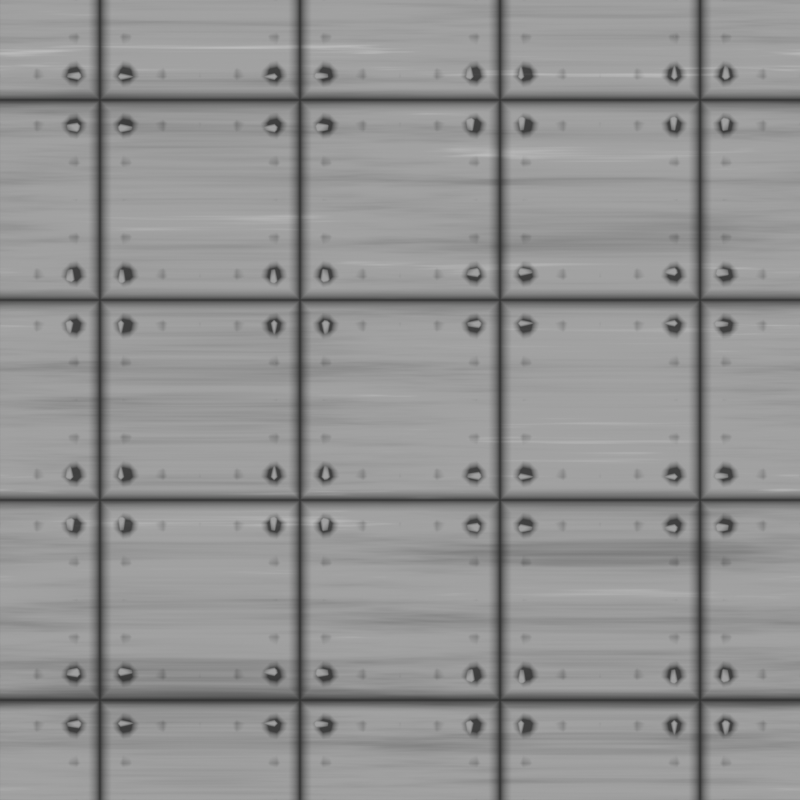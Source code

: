 # Source: Textures.blend  (saved by Blender 3.6.14; exported with 4.5.12 LTS)
import bpy
from mathutils import Matrix  # noqa: F401  (used for matrix-valued properties, if any)

bpy.ops.wm.read_factory_settings(use_empty=True)
scene = bpy.context.scene
scene.name = 'Scene'

# ---- collections
col_collection = bpy.data.collections.new('Collection'); scene.collection.children.link(col_collection)

# ---- images (referenced by path relative to the original .blend; pixels are not part of the script)
import os
ASSET_DIR = os.environ.get("B2B_ASSET_DIR", "")  # directory of the original .blend (textures are referenced by path, not embedded)
HERE = os.path.dirname(os.path.abspath(__file__))  # packed textures are extracted next to this script under _unpacked/

def load_image(name, relpath, width, height, colorspace="sRGB"):
    """Load a texture the original file referenced (path relative to the .blend, or extracted next to this script)."""
    p = next((c for c in (os.path.join(HERE, relpath), os.path.join(ASSET_DIR, relpath)) if relpath and os.path.exists(c)), "")
    if p:
        img = bpy.data.images.load(p, check_existing=True)
        img.name = name
    else:  # same state as the original file: an image datablock whose file is absent (Cycles renders it pink)
        img = bpy.data.images.new(name, width, height)
        img.source = "FILE"
        img.filepath = "//" + (relpath or name)
    img.colorspace_settings.name = colorspace
    return img
img_voronoinoise_png_001 = load_image('VoronoiNoise.png.001', 'VoronoiNoise.png', 1024, 1024, 'sRGB')

# ---- materials (node trees are filled in below, after node groups)
mat_noise = bpy.data.materials.new('Noise')
mat_noise.use_transparent_shadow = False
mat_voronoy = bpy.data.materials.new('Voronoy')
mat_voronoy.use_transparent_shadow = False
mat_brick = bpy.data.materials.new('Brick')
mat_brick.use_transparent_shadow = False
mat_line = bpy.data.materials.new('Line')
mat_line.use_transparent_shadow = False
mat_wood = bpy.data.materials.new('Wood')
mat_wood.use_transparent_shadow = False
mat_metal = bpy.data.materials.new('Metal')
mat_metal.use_transparent_shadow = False

# ---- material node trees
mat_noise.use_nodes = True; mat_noise.node_tree.nodes.clear()
_N = mat_noise.node_tree.nodes; _L = mat_noise.node_tree.links
n0 = _N.new('ShaderNodeOutputMaterial'); n0.name = 'Material Output'; n0.location = (443, 300)
n1 = _N.new('ShaderNodeTexCoord'); n1.name = 'Texture Coordinate'; n1.location = (-1164, 216)
n2 = _N.new('ShaderNodeEmission'); n2.name = 'Emission'; n2.location = (150, 237)
n3 = _N.new('ShaderNodeTexImage'); n3.name = 'Image Texture'; n3.location = (-490, 164)
n3.image = img_voronoinoise_png_001
n4 = _N.new('ShaderNodeMapping'); n4.name = 'Mapping'; n4.location = (-771, 190)
n5 = _N.new('ShaderNodeValToRGB'); n5.name = 'Color Ramp'; n5.location = (-151, 234)
while len(n5.color_ramp.elements) > 1: n5.color_ramp.elements.remove(n5.color_ramp.elements[-1])
n5.color_ramp.elements[0].position = 0.0; n5.color_ramp.elements[0].color = (0.0, 0.0, 0.0, 1.0)
_e = n5.color_ramp.elements.new(0.1136); _e.color = (1.0, 1.0, 1.0, 1.0)
_L.new(n4.outputs[0], n3.inputs[0])
_L.new(n2.outputs[0], n0.inputs[0])
_L.new(n1.outputs[2], n4.inputs[0])
_L.new(n3.outputs[0], n5.inputs[0])
_L.new(n5.outputs[0], n2.inputs[0])
n0.is_active_output = True
mat_voronoy.use_nodes = True; mat_voronoy.node_tree.nodes.clear()
_N = mat_voronoy.node_tree.nodes; _L = mat_voronoy.node_tree.links
n0 = _N.new('ShaderNodeOutputMaterial'); n0.name = 'Material Output'; n0.location = (300, 300)
n1 = _N.new('ShaderNodeEmission'); n1.name = 'Emission'; n1.location = (72, 282)
n2 = _N.new('ShaderNodeMapping'); n2.name = 'Mapping'; n2.location = (-688, 156)
n3 = _N.new('ShaderNodeTexVoronoi'); n3.name = 'Voronoi Texture'; n3.location = (-463, 165)
n3.voronoi_dimensions = '4D'
n3.feature = 'DISTANCE_TO_EDGE'
n3.inputs[2].default_value = 1.3
n3.inputs[8].default_value = 0.0
n4 = _N.new('ShaderNodeValToRGB'); n4.name = 'Color Ramp'; n4.location = (-238, 268)
while len(n4.color_ramp.elements) > 1: n4.color_ramp.elements.remove(n4.color_ramp.elements[-1])
n4.color_ramp.elements[0].position = 2.794e-09; n4.color_ramp.elements[0].color = (0.01787, 0.01787, 0.01787, 1.0)
_e = n4.color_ramp.elements.new(1.0); _e.color = (1.0, 1.0, 1.0, 1.0)
n5 = _N.new('ShaderNodeTexCoord'); n5.name = 'Texture Coordinate'; n5.location = (-2086, 26)
n6 = _N.new('ShaderNodeSeparateXYZ'); n6.name = 'Separate XYZ'; n6.location = (-1866, 66)
n7 = _N.new('ShaderNodeCombineXYZ'); n7.name = 'Combine XYZ'; n7.location = (-904, 220)
n8 = _N.new('ShaderNodeMath'); n8.name = 'Math'; n8.location = (-1678, 337)
n8.operation = 'MULTIPLY'
n8.inputs[1].default_value = 6.283
n9 = _N.new('ShaderNodeMath'); n9.name = 'Math.001'; n9.location = (-1410, 235)
n9.operation = 'SINE'
n9.inputs[1].default_value = 6.283
n10 = _N.new('ShaderNodeMath'); n10.name = 'Math.002'; n10.location = (-1410, 442)
n10.operation = 'COSINE'
n10.inputs[1].default_value = 6.283
n11 = _N.new('ShaderNodeMath'); n11.name = 'Math.003'; n11.location = (-1189, 401)
n11.operation = 'MULTIPLY'
n12 = _N.new('ShaderNodeMath'); n12.name = 'Math.004'; n12.location = (-1189, 215)
n12.operation = 'MULTIPLY'
n13 = _N.new('ShaderNodeMath'); n13.name = 'Math.006'; n13.location = (-1419, -226)
n13.operation = 'SINE'
n13.inputs[1].default_value = 6.283
n14 = _N.new('ShaderNodeMath'); n14.name = 'Math.007'; n14.location = (-1419, -19)
n14.operation = 'COSINE'
n14.inputs[1].default_value = 6.283
n15 = _N.new('ShaderNodeMath'); n15.name = 'Math.008'; n15.location = (-1199, -60)
n15.operation = 'MULTIPLY'
n16 = _N.new('ShaderNodeMath'); n16.name = 'Math.009'; n16.location = (-1199, -246)
n16.operation = 'MULTIPLY'
n17 = _N.new('ShaderNodeMath'); n17.name = 'Math.005'; n17.location = (-1664, 75)
n17.operation = 'MULTIPLY'
n17.inputs[1].default_value = 6.283
n18 = _N.new('ShaderNodeValue'); n18.name = 'Value'; n18.location = (-1431, 86)
n18.outputs[0].default_value = 1.0
_L.new(n1.outputs[0], n0.inputs[0])
_L.new(n4.outputs[0], n1.inputs[0])
_L.new(n5.outputs[0], n6.inputs[0])
_L.new(n6.outputs[0], n8.inputs[0])
_L.new(n8.outputs[0], n10.inputs[0])
_L.new(n8.outputs[0], n9.inputs[0])
_L.new(n18.outputs[0], n11.inputs[1])
_L.new(n10.outputs[0], n11.inputs[0])
_L.new(n18.outputs[0], n12.inputs[1])
_L.new(n9.outputs[0], n12.inputs[0])
_L.new(n11.outputs[0], n7.inputs[0])
_L.new(n12.outputs[0], n7.inputs[1])
_L.new(n7.outputs[0], n2.inputs[0])
_L.new(n3.outputs[0], n4.inputs[0])
_L.new(n2.outputs[0], n3.inputs[0])
_L.new(n6.outputs[1], n17.inputs[0])
_L.new(n14.outputs[0], n15.inputs[0])
_L.new(n13.outputs[0], n16.inputs[0])
_L.new(n17.outputs[0], n14.inputs[0])
_L.new(n17.outputs[0], n13.inputs[0])
_L.new(n18.outputs[0], n15.inputs[1])
_L.new(n18.outputs[0], n16.inputs[1])
_L.new(n15.outputs[0], n7.inputs[2])
_L.new(n16.outputs[0], n3.inputs[1])
n0.is_active_output = True
mat_brick.use_nodes = True; mat_brick.node_tree.nodes.clear()
_N = mat_brick.node_tree.nodes; _L = mat_brick.node_tree.links
n0 = _N.new('ShaderNodeMath'); n0.name = 'Math.010'; n0.location = (-563, 140)
n0.operation = 'MULTIPLY'
n1 = _N.new('ShaderNodeValToRGB'); n1.name = 'Color Ramp.003'; n1.location = (-1058, 196)
while len(n1.color_ramp.elements) > 1: n1.color_ramp.elements.remove(n1.color_ramp.elements[-1])
n1.color_ramp.elements[0].position = 0.0; n1.color_ramp.elements[0].color = (0.0, 0.0, 0.0, 1.0)
_e = n1.color_ramp.elements.new(0.7136); _e.color = (1.0, 1.0, 1.0, 1.0)
n2 = _N.new('ShaderNodeValue'); n2.name = 'Value.001'; n2.location = (-778, 49)
n2.outputs[0].default_value = 0.04
n3 = _N.new('ShaderNodeValToRGB'); n3.name = 'Color Ramp.001'; n3.location = (-638, 379)
while len(n3.color_ramp.elements) > 1: n3.color_ramp.elements.remove(n3.color_ramp.elements[-1])
n3.color_ramp.elements[0].position = 0.7273; n3.color_ramp.elements[0].color = (1.0, 1.0, 1.0, 1.0)
_e = n3.color_ramp.elements.new(0.8227); _e.color = (0.0, 0.0, 0.0, 1.0)
n4 = _N.new('ShaderNodeOutputMaterial'); n4.name = 'Material Output'; n4.location = (1087, 384)
n5 = _N.new('ShaderNodeValToRGB'); n5.name = 'Color Ramp'; n5.location = (579, 353)
while len(n5.color_ramp.elements) > 1: n5.color_ramp.elements.remove(n5.color_ramp.elements[-1])
n5.color_ramp.elements[0].position = 0.0; n5.color_ramp.elements[0].color = (0.04478, 0.04478, 0.04478, 1.0)
_e = n5.color_ramp.elements.new(1.0); _e.color = (0.7328, 0.7328, 0.7328, 1.0)
n6 = _N.new('ShaderNodeMix'); n6.name = 'Mix'; n6.location = (359, 256)
n6.data_type = 'RGBA'
n6.blend_type = 'MULTIPLY'
n6.clamp_result = True
n6.inputs[0].default_value = 1.0
n7 = _N.new('ShaderNodeMix'); n7.name = 'Mix.001'; n7.location = (139, 39)
n7.data_type = 'RGBA'
n7.blend_type = 'MULTIPLY'
n7.clamp_result = True
n7.inputs[0].default_value = 0.4917
n8 = _N.new('ShaderNodeValToRGB'); n8.name = 'Color Ramp.002'; n8.location = (-174, 75)
while len(n8.color_ramp.elements) > 1: n8.color_ramp.elements.remove(n8.color_ramp.elements[-1])
n8.color_ramp.elements[0].position = 0.05; n8.color_ramp.elements[0].color = (0.0, 0.0, 0.0, 1.0)
_e = n8.color_ramp.elements.new(1.0); _e.color = (1.0, 1.0, 1.0, 1.0)
n9 = _N.new('ShaderNodeTexNoise'); n9.name = 'Noise Texture'; n9.location = (-1464, 369)
n9.noise_dimensions = '4D'
n9.inputs[2].default_value = 2.26
n9.inputs[3].default_value = 0.0
n9.inputs[4].default_value = 1.0
n9.inputs[8].default_value = 0.7
n10 = _N.new('ShaderNodeEmission'); n10.name = 'Emission'; n10.location = (889, 366)
n11 = _N.new('ShaderNodeMapping'); n11.name = 'Mapping'; n11.location = (-1462, 7)
n12 = _N.new('ShaderNodeTexBrick'); n12.name = 'Brick Texture'; n12.location = (-381, 49)
n12.inputs[2].default_value = (0.31, 0.31, 0.31, 1.0)
n12.inputs[4].default_value = 3.5
n12.inputs[6].default_value = 0.82
n13 = _N.new('ShaderNodeTexVoronoi'); n13.name = 'Voronoi Texture'; n13.location = (-1040, -274)
n13.voronoi_dimensions = '4D'
n13.feature = 'N_SPHERE_RADIUS'
n13.inputs[2].default_value = 2.18
n14 = _N.new('ShaderNodeValToRGB'); n14.name = 'Color Ramp.004'; n14.location = (-167, -150)
n14.color_ramp.interpolation = 'CARDINAL'
while len(n14.color_ramp.elements) > 1: n14.color_ramp.elements.remove(n14.color_ramp.elements[-1])
n14.color_ramp.elements[0].position = 0.05909; n14.color_ramp.elements[0].color = (0.2414, 0.2414, 0.2414, 1.0)
_e = n14.color_ramp.elements.new(0.3773); _e.color = (1.0, 1.0, 1.0, 1.0)
n15 = _N.new('ShaderNodeSeparateXYZ'); n15.name = 'Separate XYZ'; n15.location = (-2702, 74)
n16 = _N.new('ShaderNodeMath'); n16.name = 'Math'; n16.location = (-2513, 344)
n16.operation = 'MULTIPLY'
n16.inputs[1].default_value = 6.283
n17 = _N.new('ShaderNodeMath'); n17.name = 'Math.001'; n17.location = (-2245, 243)
n17.operation = 'SINE'
n17.inputs[1].default_value = 6.283
n18 = _N.new('ShaderNodeMath'); n18.name = 'Math.002'; n18.location = (-2245, 450)
n18.operation = 'COSINE'
n18.inputs[1].default_value = 6.283
n19 = _N.new('ShaderNodeMath'); n19.name = 'Math.003'; n19.location = (-2025, 408)
n19.operation = 'MULTIPLY'
n20 = _N.new('ShaderNodeMath'); n20.name = 'Math.006'; n20.location = (-2254, -218)
n20.operation = 'SINE'
n20.inputs[1].default_value = 6.283
n21 = _N.new('ShaderNodeMath'); n21.name = 'Math.007'; n21.location = (-2254, -11)
n21.operation = 'COSINE'
n21.inputs[1].default_value = 6.283
n22 = _N.new('ShaderNodeMath'); n22.name = 'Math.008'; n22.location = (-2034, -52)
n22.operation = 'MULTIPLY'
n23 = _N.new('ShaderNodeMath'); n23.name = 'Math.005'; n23.location = (-2499, 82)
n23.operation = 'MULTIPLY'
n23.inputs[1].default_value = 6.283
n24 = _N.new('ShaderNodeMath'); n24.name = 'Math.004'; n24.location = (-2025, 222)
n24.operation = 'MULTIPLY'
n25 = _N.new('ShaderNodeTexCoord'); n25.name = 'Texture Coordinate'; n25.location = (-2921, 33)
n26 = _N.new('ShaderNodeTexCoord'); n26.name = 'Texture Coordinate.001'; n26.location = (-1713, -153)
n27 = _N.new('ShaderNodeValue'); n27.name = 'Value'; n27.location = (-2266, 94)
n27.outputs[0].default_value = 1.7
n28 = _N.new('ShaderNodeMath'); n28.name = 'Math.009'; n28.location = (-2034, -238)
n28.operation = 'MULTIPLY'
n29 = _N.new('ShaderNodeCombineXYZ'); n29.name = 'Combine XYZ'; n29.location = (-1740, 228)
n30 = _N.new('ShaderNodeValToRGB'); n30.name = 'Color Ramp.005'; n30.location = (-771, -180)
while len(n30.color_ramp.elements) > 1: n30.color_ramp.elements.remove(n30.color_ramp.elements[-1])
n30.color_ramp.elements[0].position = 0.0; n30.color_ramp.elements[0].color = (1.0, 1.0, 1.0, 1.0)
_e = n30.color_ramp.elements.new(0.8045); _e.color = (0.0, 0.0, 0.0, 1.0)
_L.new(n5.outputs[0], n10.inputs[0])
_L.new(n25.outputs[0], n15.inputs[0])
_L.new(n15.outputs[0], n16.inputs[0])
_L.new(n16.outputs[0], n18.inputs[0])
_L.new(n16.outputs[0], n17.inputs[0])
_L.new(n27.outputs[0], n19.inputs[1])
_L.new(n18.outputs[0], n19.inputs[0])
_L.new(n27.outputs[0], n24.inputs[1])
_L.new(n17.outputs[0], n24.inputs[0])
_L.new(n19.outputs[0], n29.inputs[0])
_L.new(n24.outputs[0], n29.inputs[1])
_L.new(n15.outputs[1], n23.inputs[0])
_L.new(n21.outputs[0], n22.inputs[0])
_L.new(n20.outputs[0], n28.inputs[0])
_L.new(n23.outputs[0], n21.inputs[0])
_L.new(n23.outputs[0], n20.inputs[0])
_L.new(n27.outputs[0], n22.inputs[1])
_L.new(n27.outputs[0], n28.inputs[1])
_L.new(n22.outputs[0], n29.inputs[2])
_L.new(n6.outputs[2], n5.inputs[0])
_L.new(n26.outputs[0], n11.inputs[0])
_L.new(n29.outputs[0], n9.inputs[0])
_L.new(n28.outputs[0], n9.inputs[1])
_L.new(n9.outputs[0], n3.inputs[0])
_L.new(n3.outputs[0], n6.inputs[7])
_L.new(n7.outputs[2], n6.inputs[6])
_L.new(n2.outputs[0], n0.inputs[0])
_L.new(n0.outputs[0], n12.inputs[5])
_L.new(n9.outputs[0], n1.inputs[0])
_L.new(n1.outputs[0], n0.inputs[1])
_L.new(n12.outputs[0], n8.inputs[0])
_L.new(n8.outputs[0], n7.inputs[6])
_L.new(n29.outputs[0], n13.inputs[0])
_L.new(n28.outputs[0], n13.inputs[1])
_L.new(n14.outputs[0], n7.inputs[7])
_L.new(n10.outputs[0], n4.inputs[0])
_L.new(n13.outputs[4], n14.inputs[0])
_L.new(n11.outputs[0], n12.inputs[0])
_L.new(n30.outputs[0], n12.inputs[7])
_L.new(n13.outputs[4], n30.inputs[0])
n4.is_active_output = True
mat_line.use_nodes = True; mat_line.node_tree.nodes.clear()
_N = mat_line.node_tree.nodes; _L = mat_line.node_tree.links
n0 = _N.new('ShaderNodeOutputMaterial'); n0.name = 'Material Output'; n0.location = (563, 300)
n1 = _N.new('ShaderNodeValToRGB'); n1.name = 'Color Ramp.003'; n1.location = (25, 288)
while len(n1.color_ramp.elements) > 1: n1.color_ramp.elements.remove(n1.color_ramp.elements[-1])
n1.color_ramp.elements[0].position = 0.0; n1.color_ramp.elements[0].color = (0.04157, 0.04157, 0.04157, 1.0)
_e = n1.color_ramp.elements.new(1.0); _e.color = (0.7004, 0.7004, 0.7004, 1.0)
n2 = _N.new('ShaderNodeMapping'); n2.name = 'Mapping'; n2.location = (-1314, -135)
n2.inputs[1].default_value = (1.0, 0.0, 0.0)
n2.inputs[2].default_value = (0.0, 0.0, 1.571)
n2.inputs[3].default_value = (1.0, 5.0, 1.0)
n3 = _N.new('ShaderNodeTexCoord'); n3.name = 'Texture Coordinate.001'; n3.location = (-1494, -135)
n4 = _N.new('ShaderNodeTexGradient'); n4.name = 'Gradient Texture'; n4.location = (-1134, -95)
n5 = _N.new('ShaderNodeMix'); n5.name = 'Mix'; n5.location = (-426, 224)
n5.data_type = 'RGBA'
n5.blend_type = 'MULTIPLY'
n6 = _N.new('ShaderNodeTexNoise'); n6.name = 'Noise Texture'; n6.location = (-1400, 177)
n6.noise_dimensions = '4D'
n6.inputs[2].default_value = 1.75
n6.inputs[3].default_value = 5.76
n6.inputs[4].default_value = 0.5883
n6.inputs[8].default_value = 0.59
n7 = _N.new('ShaderNodeValToRGB'); n7.name = 'Color Ramp'; n7.location = (-879, -119)
n7.color_ramp.interpolation = 'B_SPLINE'
while len(n7.color_ramp.elements) > 1: n7.color_ramp.elements.remove(n7.color_ramp.elements[-1])
n7.color_ramp.elements[0].position = 0.0; n7.color_ramp.elements[0].color = (1.0, 1.0, 1.0, 1.0)
_e = n7.color_ramp.elements.new(0.4773); _e.color = (0.0, 0.0, 0.0, 1.0)
_e = n7.color_ramp.elements.new(1.0); _e.color = (1.0, 1.0, 1.0, 1.0)
n8 = _N.new('ShaderNodeValToRGB'); n8.name = 'Color Ramp.001'; n8.location = (-934, 94)
while len(n8.color_ramp.elements) > 1: n8.color_ramp.elements.remove(n8.color_ramp.elements[-1])
n8.color_ramp.elements[0].position = 0.01818; n8.color_ramp.elements[0].color = (0.0, 0.0, 0.0, 1.0)
_e = n8.color_ramp.elements.new(0.2); _e.color = (1.0, 1.0, 1.0, 1.0)
_e = n8.color_ramp.elements.new(0.8273); _e.color = (1.0, 1.0, 1.0, 1.0)
_e = n8.color_ramp.elements.new(0.9818); _e.color = (0.0, 0.0, 0.0, 1.0)
n9 = _N.new('ShaderNodeValToRGB'); n9.name = 'Color Ramp.002'; n9.location = (-1227, 150)
while len(n9.color_ramp.elements) > 1: n9.color_ramp.elements.remove(n9.color_ramp.elements[-1])
n9.color_ramp.elements[0].position = 0.3136; n9.color_ramp.elements[0].color = (0.0, 0.0, 0.0, 1.0)
_e = n9.color_ramp.elements.new(0.5727); _e.color = (1.0, 1.0, 1.0, 1.0)
n10 = _N.new('ShaderNodeTexCoord'); n10.name = 'Texture Coordinate.002'; n10.location = (-2150, 580)
n11 = _N.new('ShaderNodeMix'); n11.name = 'Mix.001'; n11.location = (-218, 403)
n11.data_type = 'RGBA'
n11.blend_type = 'MULTIPLY'
n12 = _N.new('ShaderNodeMapping'); n12.name = 'Mapping.004'; n12.location = (-1886, 799)
n12.inputs[2].default_value = (0.0, 0.0, 1.571)
n13 = _N.new('ShaderNodeTexMagic'); n13.name = 'Magic Texture'; n13.location = (-1649, 342)
n13.inputs[1].default_value = 10.0
n13.inputs[2].default_value = 2.1
n14 = _N.new('ShaderNodeMix'); n14.name = 'Mix.002'; n14.location = (-1337, 538)
n14.data_type = 'RGBA'
n14.blend_type = 'MULTIPLY'
n14.inputs[0].default_value = 1.0
n15 = _N.new('ShaderNodeValToRGB'); n15.name = 'Color Ramp.004'; n15.location = (-1048, 434)
n15.color_ramp.interpolation = 'CARDINAL'
while len(n15.color_ramp.elements) > 1: n15.color_ramp.elements.remove(n15.color_ramp.elements[-1])
n15.color_ramp.elements[0].position = 0.06818; n15.color_ramp.elements[0].color = (0.0, 0.0, 0.0, 1.0)
_e = n15.color_ramp.elements.new(0.5455); _e.color = (1.0, 1.0, 1.0, 1.0)
n16 = _N.new('ShaderNodeValToRGB'); n16.name = 'Color Ramp.005'; n16.location = (-551, -184)
n16.color_ramp.interpolation = 'EASE'
while len(n16.color_ramp.elements) > 1: n16.color_ramp.elements.remove(n16.color_ramp.elements[-1])
n16.color_ramp.elements[0].position = 0.1864; n16.color_ramp.elements[0].color = (0.0, 0.0, 0.0, 1.0)
_e = n16.color_ramp.elements.new(0.2614); _e.color = (0.9545, 0.9545, 0.9545, 1.0)
_e = n16.color_ramp.elements.new(0.477); _e.color = (0.9886, 0.9886, 0.9886, 1.0)
_e = n16.color_ramp.elements.new(0.7682); _e.color = (0.9545, 0.9545, 0.9545, 1.0)
_e = n16.color_ramp.elements.new(0.8455); _e.color = (0.0, 0.0, 0.0, 1.0)
n17 = _N.new('ShaderNodeTexMagic'); n17.name = 'Magic Texture.001'; n17.location = (-1644, 537)
n17.inputs[1].default_value = 10.0
n17.inputs[2].default_value = 2.1
n18 = _N.new('ShaderNodeEmission'); n18.name = 'Emission'; n18.location = (344, 282)
n19 = _N.new('ShaderNodeSeparateXYZ'); n19.name = 'Separate XYZ'; n19.location = (-2802, -82)
n20 = _N.new('ShaderNodeMath'); n20.name = 'Math'; n20.location = (-2614, 189)
n20.operation = 'MULTIPLY'
n20.inputs[1].default_value = 6.283
n21 = _N.new('ShaderNodeMath'); n21.name = 'Math.001'; n21.location = (-2345, 87)
n21.operation = 'SINE'
n21.inputs[1].default_value = 6.283
n22 = _N.new('ShaderNodeMath'); n22.name = 'Math.002'; n22.location = (-2345, 294)
n22.operation = 'COSINE'
n22.inputs[1].default_value = 6.283
n23 = _N.new('ShaderNodeMath'); n23.name = 'Math.003'; n23.location = (-2125, 253)
n23.operation = 'MULTIPLY'
n24 = _N.new('ShaderNodeMath'); n24.name = 'Math.006'; n24.location = (-2355, -374)
n24.operation = 'SINE'
n24.inputs[1].default_value = 6.283
n25 = _N.new('ShaderNodeMath'); n25.name = 'Math.007'; n25.location = (-2355, -167)
n25.operation = 'COSINE'
n25.inputs[1].default_value = 6.283
n26 = _N.new('ShaderNodeMath'); n26.name = 'Math.005'; n26.location = (-2600, -73)
n26.operation = 'MULTIPLY'
n26.inputs[1].default_value = 6.283
n27 = _N.new('ShaderNodeMath'); n27.name = 'Math.004'; n27.location = (-2125, 67)
n27.operation = 'MULTIPLY'
n28 = _N.new('ShaderNodeMath'); n28.name = 'Math.008'; n28.location = (-2137, -153)
n28.operation = 'MULTIPLY'
n29 = _N.new('ShaderNodeMath'); n29.name = 'Math.009'; n29.location = (-1932, -257)
n29.operation = 'MULTIPLY'
n30 = _N.new('ShaderNodeTexCoord'); n30.name = 'Texture Coordinate'; n30.location = (-3082, -136)
n31 = _N.new('ShaderNodeValue'); n31.name = 'Value'; n31.location = (-2366, -62)
n31.outputs[0].default_value = 1.7
n32 = _N.new('ShaderNodeCombineXYZ'); n32.name = 'Combine XYZ'; n32.location = (-1840, 72)
n33 = _N.new('ShaderNodeMapping'); n33.name = 'Mapping.003'; n33.location = (-1903, 460)
_L.new(n19.outputs[0], n20.inputs[0])
_L.new(n20.outputs[0], n22.inputs[0])
_L.new(n20.outputs[0], n21.inputs[0])
_L.new(n31.outputs[0], n23.inputs[1])
_L.new(n22.outputs[0], n23.inputs[0])
_L.new(n31.outputs[0], n27.inputs[1])
_L.new(n21.outputs[0], n27.inputs[0])
_L.new(n23.outputs[0], n32.inputs[0])
_L.new(n27.outputs[0], n32.inputs[1])
_L.new(n19.outputs[1], n26.inputs[0])
_L.new(n25.outputs[0], n28.inputs[0])
_L.new(n24.outputs[0], n29.inputs[0])
_L.new(n26.outputs[0], n25.inputs[0])
_L.new(n26.outputs[0], n24.inputs[0])
_L.new(n31.outputs[0], n28.inputs[1])
_L.new(n31.outputs[0], n29.inputs[1])
_L.new(n28.outputs[0], n32.inputs[2])
_L.new(n2.outputs[0], n4.inputs[0])
_L.new(n4.outputs[1], n7.inputs[0])
_L.new(n3.outputs[2], n2.inputs[0])
_L.new(n4.outputs[1], n8.inputs[0])
_L.new(n8.outputs[0], n5.inputs[6])
_L.new(n6.outputs[0], n9.inputs[0])
_L.new(n9.outputs[0], n5.inputs[7])
_L.new(n7.outputs[0], n5.inputs[0])
_L.new(n1.outputs[0], n18.inputs[0])
_L.new(n11.outputs[2], n1.inputs[0])
_L.new(n5.outputs[2], n11.inputs[6])
_L.new(n15.outputs[0], n11.inputs[7])
_L.new(n30.outputs[0], n19.inputs[0])
_L.new(n32.outputs[0], n6.inputs[0])
_L.new(n29.outputs[0], n6.inputs[1])
_L.new(n4.outputs[1], n16.inputs[0])
_L.new(n16.outputs[0], n11.inputs[0])
_L.new(n33.outputs[0], n13.inputs[0])
_L.new(n10.outputs[0], n33.inputs[0])
_L.new(n10.outputs[0], n12.inputs[0])
_L.new(n12.outputs[0], n17.inputs[0])
_L.new(n13.outputs[1], n14.inputs[6])
_L.new(n17.outputs[1], n14.inputs[7])
_L.new(n14.outputs[2], n15.inputs[0])
_L.new(n18.outputs[0], n0.inputs[0])
n0.is_active_output = True
mat_wood.use_nodes = True; mat_wood.node_tree.nodes.clear()
_N = mat_wood.node_tree.nodes; _L = mat_wood.node_tree.links
n0 = _N.new('ShaderNodeOutputMaterial'); n0.name = 'Material Output'; n0.location = (503, 300)
n1 = _N.new('ShaderNodeValToRGB'); n1.name = 'Color Ramp.001'; n1.location = (12, 182)
while len(n1.color_ramp.elements) > 1: n1.color_ramp.elements.remove(n1.color_ramp.elements[-1])
n1.color_ramp.elements[0].position = 0.0; n1.color_ramp.elements[0].color = (0.02694, 0.02694, 0.02694, 1.0)
_e = n1.color_ramp.elements.new(1.0); _e.color = (0.6619, 0.6619, 0.6619, 1.0)
n2 = _N.new('ShaderNodeMapping'); n2.name = 'Mapping.002'; n2.location = (-1128, 502)
n2.inputs[3].default_value = (-0.24, 0.23, 6.99)
n3 = _N.new('ShaderNodeMapping'); n3.name = 'Mapping.003'; n3.location = (-1130, 130)
n3.inputs[3].default_value = (1.0, 1.0, 9.73)
n4 = _N.new('ShaderNodeTexNoise'); n4.name = 'Noise Texture'; n4.location = (-688, 317)
n4.noise_dimensions = '4D'
n4.inputs[2].default_value = 0.4
n4.inputs[3].default_value = 4.56
n4.inputs[4].default_value = 0.7492
n4.inputs[8].default_value = 1.04
n5 = _N.new('ShaderNodeValToRGB'); n5.name = 'Color Ramp'; n5.location = (-501, 315)
n5.color_ramp.interpolation = 'B_SPLINE'
while len(n5.color_ramp.elements) > 1: n5.color_ramp.elements.remove(n5.color_ramp.elements[-1])
n5.color_ramp.elements[0].position = 0.3818; n5.color_ramp.elements[0].color = (0.0, 0.0, 0.0, 1.0)
_e = n5.color_ramp.elements.new(0.5773); _e.color = (0.5852, 0.5852, 0.5852, 1.0)
_e = n5.color_ramp.elements.new(0.7455); _e.color = (0.004768, 0.004768, 0.004768, 1.0)
_e = n5.color_ramp.elements.new(0.9091); _e.color = (1.0, 1.0, 1.0, 1.0)
n6 = _N.new('ShaderNodeTexNoise'); n6.name = 'Noise Texture.001'; n6.location = (-1407, 1164)
n6.noise_dimensions = '4D'
n6.inputs[2].default_value = 2.27
n6.inputs[3].default_value = 0.5
n6.inputs[4].default_value = 1.0
n6.inputs[8].default_value = 0.39
n7 = _N.new('ShaderNodeInvert'); n7.name = 'Invert Color'; n7.location = (-387, 675)
n8 = _N.new('ShaderNodeMix'); n8.name = 'Mix'; n8.location = (-46, 631)
n8.data_type = 'RGBA'
n8.blend_type = 'MULTIPLY'
n8.inputs[0].default_value = 1.0
n9 = _N.new('ShaderNodeEmission'); n9.name = 'Emission'; n9.location = (282, 289)
n10 = _N.new('ShaderNodeMapping'); n10.name = 'Mapping.001'; n10.location = (-1010, 1559)
n10.inputs[1].default_value = (0.02, 0.0, 0.0)
n10.inputs[3].default_value = (0.15, 1.0, 1.0)
n11 = _N.new('ShaderNodeTexCoord'); n11.name = 'Texture Coordinate.002'; n11.location = (-1219, 1497)
n12 = _N.new('ShaderNodeValToRGB'); n12.name = 'Color Ramp.002'; n12.location = (-1207, 1162)
n12.color_ramp.interpolation = 'B_SPLINE'
while len(n12.color_ramp.elements) > 1: n12.color_ramp.elements.remove(n12.color_ramp.elements[-1])
n12.color_ramp.elements[0].position = 0.0; n12.color_ramp.elements[0].color = (0.02112, 0.02112, 0.02112, 1.0)
_e = n12.color_ramp.elements.new(0.1955); _e.color = (0.0, 0.0, 0.0, 1.0)
n13 = _N.new('ShaderNodeValToRGB'); n13.name = 'Color Ramp.003'; n13.location = (-1098, 869)
n13.color_ramp.interpolation = 'B_SPLINE'
while len(n13.color_ramp.elements) > 1: n13.color_ramp.elements.remove(n13.color_ramp.elements[-1])
n13.color_ramp.elements[0].position = 0.0; n13.color_ramp.elements[0].color = (0.2135, 0.2135, 0.2135, 1.0)
_e = n13.color_ramp.elements.new(0.1091); _e.color = (0.0, 0.0, 0.0, 1.0)
n14 = _N.new('ShaderNodeTexBrick'); n14.name = 'Brick Texture'; n14.location = (-620, 831)
n14.offset_frequency = 1
n14.squash_frequency = 1
n14.offset = 1.0
n14.inputs[4].default_value = 2.5
n14.inputs[6].default_value = 1.0
n15 = _N.new('ShaderNodeSeparateXYZ'); n15.name = 'Separate XYZ'; n15.location = (-2310, 156)
n16 = _N.new('ShaderNodeMath'); n16.name = 'Math'; n16.location = (-2121, 426)
n16.operation = 'MULTIPLY'
n16.inputs[1].default_value = 6.283
n17 = _N.new('ShaderNodeMath'); n17.name = 'Math.001'; n17.location = (-1853, 324)
n17.operation = 'SINE'
n17.inputs[1].default_value = 6.283
n18 = _N.new('ShaderNodeMath'); n18.name = 'Math.002'; n18.location = (-1853, 531)
n18.operation = 'COSINE'
n18.inputs[1].default_value = 6.283
n19 = _N.new('ShaderNodeMath'); n19.name = 'Math.003'; n19.location = (-1633, 490)
n19.operation = 'MULTIPLY'
n20 = _N.new('ShaderNodeMath'); n20.name = 'Math.006'; n20.location = (-1863, -136)
n20.operation = 'SINE'
n20.inputs[1].default_value = 6.283
n21 = _N.new('ShaderNodeMath'); n21.name = 'Math.007'; n21.location = (-1863, 71)
n21.operation = 'COSINE'
n21.inputs[1].default_value = 6.283
n22 = _N.new('ShaderNodeMath'); n22.name = 'Math.008'; n22.location = (-1642, 29)
n22.operation = 'MULTIPLY'
n23 = _N.new('ShaderNodeMath'); n23.name = 'Math.005'; n23.location = (-2108, 164)
n23.operation = 'MULTIPLY'
n23.inputs[1].default_value = 6.283
n24 = _N.new('ShaderNodeMath'); n24.name = 'Math.004'; n24.location = (-1633, 304)
n24.operation = 'MULTIPLY'
n25 = _N.new('ShaderNodeTexCoord'); n25.name = 'Texture Coordinate'; n25.location = (-2530, 115)
n26 = _N.new('ShaderNodeValue'); n26.name = 'Value'; n26.location = (-1874, 176)
n26.outputs[0].default_value = 1.7
n27 = _N.new('ShaderNodeCombineXYZ'); n27.name = 'Combine XYZ'; n27.location = (-1348, 309)
n28 = _N.new('ShaderNodeMath'); n28.name = 'Math.009'; n28.location = (-1360, 83)
n28.operation = 'MULTIPLY'
n29 = _N.new('ShaderNodeVectorMath'); n29.name = 'Vector Math'; n29.location = (-840, 1038)
_L.new(n25.outputs[0], n15.inputs[0])
_L.new(n15.outputs[0], n16.inputs[0])
_L.new(n16.outputs[0], n18.inputs[0])
_L.new(n16.outputs[0], n17.inputs[0])
_L.new(n26.outputs[0], n19.inputs[1])
_L.new(n18.outputs[0], n19.inputs[0])
_L.new(n26.outputs[0], n24.inputs[1])
_L.new(n17.outputs[0], n24.inputs[0])
_L.new(n19.outputs[0], n27.inputs[0])
_L.new(n24.outputs[0], n27.inputs[1])
_L.new(n15.outputs[1], n23.inputs[0])
_L.new(n21.outputs[0], n22.inputs[0])
_L.new(n20.outputs[0], n28.inputs[0])
_L.new(n23.outputs[0], n21.inputs[0])
_L.new(n23.outputs[0], n20.inputs[0])
_L.new(n26.outputs[0], n22.inputs[1])
_L.new(n26.outputs[0], n28.inputs[1])
_L.new(n22.outputs[0], n27.inputs[2])
_L.new(n4.outputs[0], n5.inputs[0])
_L.new(n1.outputs[0], n9.inputs[0])
_L.new(n29.outputs[0], n14.inputs[0])
_L.new(n11.outputs[0], n10.inputs[0])
_L.new(n14.outputs[1], n7.inputs[1])
_L.new(n5.outputs[0], n8.inputs[6])
_L.new(n7.outputs[0], n8.inputs[7])
_L.new(n8.outputs[2], n1.inputs[0])
_L.new(n3.outputs[0], n4.inputs[1])
_L.new(n27.outputs[0], n2.inputs[0])
_L.new(n28.outputs[0], n3.inputs[0])
_L.new(n2.outputs[0], n4.inputs[0])
_L.new(n27.outputs[0], n6.inputs[0])
_L.new(n28.outputs[0], n6.inputs[1])
_L.new(n6.outputs[0], n12.inputs[0])
_L.new(n10.outputs[0], n29.inputs[0])
_L.new(n12.outputs[0], n29.inputs[1])
_L.new(n9.outputs[0], n0.inputs[0])
_L.new(n6.outputs[0], n13.inputs[0])
_L.new(n13.outputs[0], n14.inputs[5])
n0.is_active_output = True
mat_metal.use_nodes = True; mat_metal.node_tree.nodes.clear()
_N = mat_metal.node_tree.nodes; _L = mat_metal.node_tree.links
n0 = _N.new('ShaderNodeOutputMaterial'); n0.name = 'Material Output'; n0.location = (976, 300)
n1 = _N.new('ShaderNodeMix'); n1.name = 'Mix.001'; n1.location = (191, 438)
n1.data_type = 'RGBA'
n1.blend_type = 'MULTIPLY'
n1.inputs[0].default_value = 1.0
n2 = _N.new('ShaderNodeEmission'); n2.name = 'Emission'; n2.location = (731, 283)
n3 = _N.new('ShaderNodeSeparateXYZ'); n3.name = 'Separate XYZ'; n3.location = (-2805, 137)
n4 = _N.new('ShaderNodeMath'); n4.name = 'Math'; n4.location = (-2617, 407)
n4.operation = 'MULTIPLY'
n4.inputs[1].default_value = 6.283
n5 = _N.new('ShaderNodeMath'); n5.name = 'Math.001'; n5.location = (-2349, 306)
n5.operation = 'SINE'
n5.inputs[1].default_value = 6.283
n6 = _N.new('ShaderNodeMath'); n6.name = 'Math.002'; n6.location = (-2349, 512)
n6.operation = 'COSINE'
n6.inputs[1].default_value = 6.283
n7 = _N.new('ShaderNodeMath'); n7.name = 'Math.003'; n7.location = (-2128, 471)
n7.operation = 'MULTIPLY'
n8 = _N.new('ShaderNodeMath'); n8.name = 'Math.006'; n8.location = (-2358, -155)
n8.operation = 'SINE'
n8.inputs[1].default_value = 6.283
n9 = _N.new('ShaderNodeMath'); n9.name = 'Math.007'; n9.location = (-2358, 52)
n9.operation = 'COSINE'
n9.inputs[1].default_value = 6.283
n10 = _N.new('ShaderNodeMath'); n10.name = 'Math.008'; n10.location = (-2138, 10)
n10.operation = 'MULTIPLY'
n11 = _N.new('ShaderNodeMath'); n11.name = 'Math.005'; n11.location = (-2603, 145)
n11.operation = 'MULTIPLY'
n11.inputs[1].default_value = 6.283
n12 = _N.new('ShaderNodeMath'); n12.name = 'Math.004'; n12.location = (-2128, 285)
n12.operation = 'MULTIPLY'
n13 = _N.new('ShaderNodeTexCoord'); n13.name = 'Texture Coordinate'; n13.location = (-3025, 96)
n14 = _N.new('ShaderNodeValue'); n14.name = 'Value'; n14.location = (-2370, 157)
n14.outputs[0].default_value = 1.7
n15 = _N.new('ShaderNodeMapping'); n15.name = 'Mapping.001'; n15.location = (-1620, 104)
n15.inputs[3].default_value = (12.51, 8.15, 10.6)
n16 = _N.new('ShaderNodeMapping'); n16.name = 'Mapping'; n16.location = (-1627, 476)
n16.inputs[3].default_value = (0.14, 0.5, 8.03)
n17 = _N.new('ShaderNodeTexNoise'); n17.name = 'Noise Texture'; n17.location = (-1369, 420)
n17.noise_dimensions = '4D'
n17.inputs[2].default_value = 0.29
n17.inputs[3].default_value = 4.11
n17.inputs[4].default_value = 0.7146
n18 = _N.new('ShaderNodeValToRGB'); n18.name = 'Color Ramp.002'; n18.location = (-1149, 467)
n18.color_ramp.interpolation = 'EASE'
while len(n18.color_ramp.elements) > 1: n18.color_ramp.elements.remove(n18.color_ramp.elements[-1])
n18.color_ramp.elements[0].position = 0.2909; n18.color_ramp.elements[0].color = (1.0, 1.0, 1.0, 1.0)
_e = n18.color_ramp.elements.new(0.4205); _e.color = (0.51, 0.51, 0.51, 1.0)
_e = n18.color_ramp.elements.new(0.7648); _e.color = (0.2083, 0.2083, 0.2083, 1.0)
_e = n18.color_ramp.elements.new(0.95); _e.color = (0.0, 0.0, 0.0, 1.0)
n19 = _N.new('ShaderNodeValToRGB'); n19.name = 'Color Ramp.003'; n19.location = (411, 475)
while len(n19.color_ramp.elements) > 1: n19.color_ramp.elements.remove(n19.color_ramp.elements[-1])
n19.color_ramp.elements[0].position = 0.0; n19.color_ramp.elements[0].color = (0.02531, 0.02531, 0.02531, 1.0)
_e = n19.color_ramp.elements.new(1.0); _e.color = (0.6734, 0.6734, 0.6734, 1.0)
n20 = _N.new('ShaderNodeTexCoord'); n20.name = 'Texture Coordinate.001'; n20.location = (-1455, -175)
n21 = _N.new('ShaderNodeMapping'); n21.name = 'Mapping.003'; n21.location = (-1257, 155)
n22 = _N.new('ShaderNodeTexVoronoi'); n22.name = 'Voronoi Texture.001'; n22.location = (-1048, 146)
n22.voronoi_dimensions = '4D'
n22.distance = 'CHEBYCHEV'
n22.inputs[2].default_value = 4.0
n22.inputs[8].default_value = 0.0
n23 = _N.new('ShaderNodeMapping'); n23.name = 'Mapping.004'; n23.location = (-1666, -453)
n23.inputs[2].default_value = (0.0, 0.0, 0.7086)
n24 = _N.new('ShaderNodeInvert'); n24.name = 'Invert Color'; n24.location = (-394, 20)
n25 = _N.new('ShaderNodeValToRGB'); n25.name = 'Color Ramp.001'; n25.location = (-755, 173)
while len(n25.color_ramp.elements) > 1: n25.color_ramp.elements.remove(n25.color_ramp.elements[-1])
n25.color_ramp.elements[0].position = 0.4409; n25.color_ramp.elements[0].color = (1.0, 1.0, 1.0, 1.0)
_e = n25.color_ramp.elements.new(0.5); _e.color = (0.0, 0.0, 0.0, 1.0)
n26 = _N.new('ShaderNodeMix'); n26.name = 'Mix'; n26.location = (-249, 460)
n26.data_type = 'RGBA'
n26.blend_type = 'MULTIPLY'
n26.inputs[0].default_value = 1.0
n27 = _N.new('ShaderNodeMix'); n27.name = 'Mix.002'; n27.location = (-29, 468)
n27.data_type = 'RGBA'
n27.blend_type = 'LIGHTEN'
n27.inputs[0].default_value = 1.0
n28 = _N.new('ShaderNodeValToRGB'); n28.name = 'Color Ramp'; n28.location = (-720, -109)
while len(n28.color_ramp.elements) > 1: n28.color_ramp.elements.remove(n28.color_ramp.elements[-1])
n28.color_ramp.elements[0].position = 0.3545; n28.color_ramp.elements[0].color = (0.9482, 0.9482, 0.9482, 1.0)
_e = n28.color_ramp.elements.new(0.6364); _e.color = (0.0, 0.0, 0.0, 1.0)
n29 = _N.new('ShaderNodeValToRGB'); n29.name = 'Color Ramp.004'; n29.location = (-437, -247)
while len(n29.color_ramp.elements) > 1: n29.color_ramp.elements.remove(n29.color_ramp.elements[-1])
n29.color_ramp.elements[0].position = 0.25; n29.color_ramp.elements[0].color = (0.5054, 0.5054, 0.5054, 1.0)
_e = n29.color_ramp.elements.new(0.3455); _e.color = (0.0, 0.0, 0.0, 1.0)
n30 = _N.new('ShaderNodeTexVoronoi'); n30.name = 'Voronoi Texture'; n30.location = (-1006, -157)
n30.voronoi_dimensions = '4D'
n30.distance = 'MANHATTAN'
n30.inputs[2].default_value = 2.07
n30.inputs[8].default_value = 0.0
n31 = _N.new('ShaderNodeCombineXYZ'); n31.name = 'Combine XYZ'; n31.location = (-1843, 291)
n32 = _N.new('ShaderNodeMath'); n32.name = 'Math.009'; n32.location = (-1855, 64)
n32.operation = 'MULTIPLY'
n33 = _N.new('ShaderNodeMapping'); n33.name = 'Mapping.002'; n33.location = (-1185, -460)
n33.inputs[2].default_value = (0.03264, 0.0, 0.01937)
n34 = _N.new('ShaderNodeTexVoronoi'); n34.name = 'Voronoi Texture.002'; n34.location = (-965, -512)
n34.voronoi_dimensions = '4D'
n34.distance = 'MANHATTAN'
n34.inputs[2].default_value = 2.07
n34.inputs[8].default_value = 0.0
_L.new(n13.outputs[0], n3.inputs[0])
_L.new(n3.outputs[0], n4.inputs[0])
_L.new(n4.outputs[0], n6.inputs[0])
_L.new(n4.outputs[0], n5.inputs[0])
_L.new(n14.outputs[0], n7.inputs[1])
_L.new(n6.outputs[0], n7.inputs[0])
_L.new(n14.outputs[0], n12.inputs[1])
_L.new(n5.outputs[0], n12.inputs[0])
_L.new(n7.outputs[0], n31.inputs[0])
_L.new(n12.outputs[0], n31.inputs[1])
_L.new(n3.outputs[1], n11.inputs[0])
_L.new(n9.outputs[0], n10.inputs[0])
_L.new(n8.outputs[0], n32.inputs[0])
_L.new(n11.outputs[0], n9.inputs[0])
_L.new(n11.outputs[0], n8.inputs[0])
_L.new(n14.outputs[0], n10.inputs[1])
_L.new(n14.outputs[0], n32.inputs[1])
_L.new(n10.outputs[0], n31.inputs[2])
_L.new(n16.outputs[0], n17.inputs[0])
_L.new(n15.outputs[0], n17.inputs[1])
_L.new(n31.outputs[0], n16.inputs[0])
_L.new(n32.outputs[0], n15.inputs[0])
_L.new(n30.outputs[0], n28.inputs[0])
_L.new(n18.outputs[0], n26.inputs[6])
_L.new(n24.outputs[0], n26.inputs[7])
_L.new(n22.outputs[0], n25.inputs[0])
_L.new(n19.outputs[0], n2.inputs[0])
_L.new(n27.outputs[2], n1.inputs[6])
_L.new(n25.outputs[0], n1.inputs[7])
_L.new(n2.outputs[0], n0.inputs[0])
_L.new(n17.outputs[0], n18.inputs[0])
_L.new(n1.outputs[2], n19.inputs[0])
_L.new(n20.outputs[0], n21.inputs[0])
_L.new(n21.outputs[0], n22.inputs[0])
_L.new(n28.outputs[0], n24.inputs[1])
_L.new(n31.outputs[0], n30.inputs[0])
_L.new(n32.outputs[0], n30.inputs[1])
_L.new(n26.outputs[2], n27.inputs[6])
_L.new(n29.outputs[0], n27.inputs[7])
_L.new(n33.outputs[0], n34.inputs[0])
_L.new(n32.outputs[0], n34.inputs[1])
_L.new(n31.outputs[0], n33.inputs[0])
_L.new(n34.outputs[0], n29.inputs[0])
n0.is_active_output = True

# ---- world
world_world = bpy.data.worlds.new('World'); scene.world = world_world
world_world.use_nodes = True; world_world.node_tree.nodes.clear()
_N = world_world.node_tree.nodes; _L = world_world.node_tree.links
n0 = _N.new('ShaderNodeOutputWorld'); n0.name = 'World Output'; n0.location = (300, 300)
n1 = _N.new('ShaderNodeBackground'); n1.name = 'Background'; n1.location = (10, 300)
n1.inputs[0].default_value = (0.05088, 0.05088, 0.05088, 1.0)
_L.new(n1.outputs[0], n0.inputs[0])
n0.is_active_output = True
world_world.color = (0.05088, 0.05088, 0.05088)
world_world.use_sun_shadow = False
world_world.sun_shadow_jitter_overblur = 0.0

# ---- cameras
cam_camera_001 = bpy.data.cameras.new('Camera.001')

# ---- meshes
me_plane = bpy.data.meshes.new('Plane')
me_plane.from_pydata([(-1.0, -1.0, 0.0), (1.0, -1.0, 0.0), (-1.0, 1.0, 0.0), (1.0, 1.0, 0.0)], [], [(0, 1, 3, 2)])
me_plane.polygons.foreach_set('material_index', [5])
_uv = me_plane.uv_layers.new(name='UVMap')
_uv.uv.foreach_set('vector', [0.0, 0.0, 1.0, 0.0, 1.0, 1.0, 0.0, 1.0])
me_plane.materials.append(mat_noise)
me_plane.materials.append(mat_voronoy)
me_plane.materials.append(mat_brick)
me_plane.materials.append(mat_line)
me_plane.materials.append(mat_wood)
me_plane.materials.append(mat_metal)
me_plane.update()
me_plane_001 = bpy.data.meshes.new('Plane.001')
me_plane_001.from_pydata([(-1.0, -1.0, 0.0), (1.0, -1.0, 0.0), (-1.0, 1.0, 0.0), (1.0, 1.0, 0.0)], [], [(0, 1, 3, 2)])
me_plane_001.polygons.foreach_set('material_index', [5])
_uv = me_plane_001.uv_layers.new(name='UVMap')
_uv.uv.foreach_set('vector', [0.0, 0.0, 1.0, 0.0, 1.0, 1.0, 0.0, 1.0])
me_plane_001.materials.append(mat_noise)
me_plane_001.materials.append(mat_voronoy)
me_plane_001.materials.append(mat_brick)
me_plane_001.materials.append(mat_line)
me_plane_001.materials.append(mat_wood)
me_plane_001.materials.append(mat_metal)
me_plane_001.update()
me_plane_002 = bpy.data.meshes.new('Plane.002')
me_plane_002.from_pydata([(-1.0, -1.0, 0.0), (1.0, -1.0, 0.0), (-1.0, 1.0, 0.0), (1.0, 1.0, 0.0)], [], [(0, 1, 3, 2)])
me_plane_002.polygons.foreach_set('material_index', [5])
_uv = me_plane_002.uv_layers.new(name='UVMap')
_uv.uv.foreach_set('vector', [0.0, 0.0, 1.0, 0.0, 1.0, 1.0, 0.0, 1.0])
me_plane_002.materials.append(mat_noise)
me_plane_002.materials.append(mat_voronoy)
me_plane_002.materials.append(mat_brick)
me_plane_002.materials.append(mat_line)
me_plane_002.materials.append(mat_wood)
me_plane_002.materials.append(mat_metal)
me_plane_002.update()
me_plane_003 = bpy.data.meshes.new('Plane.003')
me_plane_003.from_pydata([(-1.0, -1.0, 0.0), (1.0, -1.0, 0.0), (-1.0, 1.0, 0.0), (1.0, 1.0, 0.0)], [], [(0, 1, 3, 2)])
me_plane_003.polygons.foreach_set('material_index', [5])
_uv = me_plane_003.uv_layers.new(name='UVMap')
_uv.uv.foreach_set('vector', [0.0, 0.0, 1.0, 0.0, 1.0, 1.0, 0.0, 1.0])
me_plane_003.materials.append(mat_noise)
me_plane_003.materials.append(mat_voronoy)
me_plane_003.materials.append(mat_brick)
me_plane_003.materials.append(mat_line)
me_plane_003.materials.append(mat_wood)
me_plane_003.materials.append(mat_metal)
me_plane_003.update()

# ---- objects
ob_plane = bpy.data.objects.new('Plane', me_plane)
ob_camera = bpy.data.objects.new('Camera', cam_camera_001)
ob_plane_001 = bpy.data.objects.new('Plane.001', me_plane_001)
ob_plane_002 = bpy.data.objects.new('Plane.002', me_plane_002)
ob_plane_003 = bpy.data.objects.new('Plane.003', me_plane_003)

# ---- transforms, parenting, visibility, modifiers, constraints
ob_plane.location = (0.0, 0.0, 0.0)
ob_camera.location = (0.0, 0.0, 2.777)
ob_plane_001.location = (2.0, 0.0, 0.0)
ob_plane_002.location = (0.0, 2.0, 0.0)
ob_plane_003.location = (2.0, 2.0, 0.0)

# ---- collection membership
col_collection.objects.link(ob_plane)
col_collection.objects.link(ob_camera)
col_collection.objects.link(ob_plane_001)
col_collection.objects.link(ob_plane_002)
col_collection.objects.link(ob_plane_003)

# ---- scene / render settings (as saved in the file)
scene.camera = ob_camera
scene.frame_start = 1; scene.frame_end = 250; scene.frame_set(1)
scene.render.engine = 'BLENDER_EEVEE_NEXT'
scene.render.image_settings.color_mode = 'RGB'
scene.render.image_settings.compression = 0
scene.render.resolution_x = 1080
scene.cycles.sampling_pattern = 'TABULATED_SOBOL'
scene.cycles.tile_size = 256
scene.view_settings.view_transform = 'Filmic'
bpy.context.view_layer.update()
